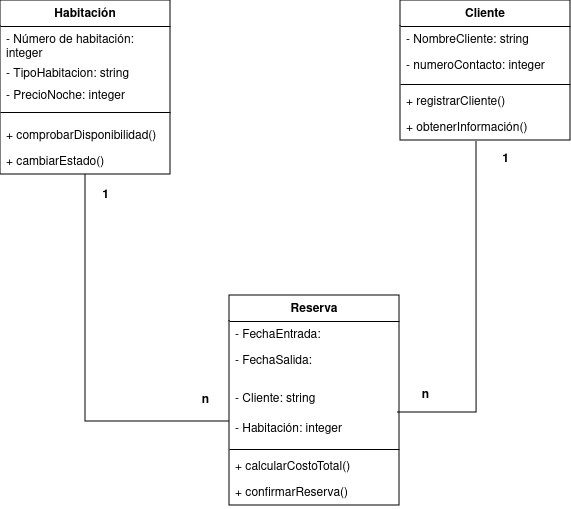

The diagram above was exported from draw.io. Its source (the exported page's mxGraphModel, read from the mxfile embedded in the PNG):
<mxGraphModel dx="638" dy="750" grid="1" gridSize="10" guides="1" tooltips="1" connect="1" arrows="1" fold="1" page="1" pageScale="1" pageWidth="827" pageHeight="1169" math="0" shadow="0">
  <root>
    <mxCell id="0" />
    <mxCell id="1" parent="0" />
    <mxCell id="Ew-QKpSsYNotm97fmRZC-28" value="Habitación" style="swimlane;fontStyle=1;align=center;verticalAlign=top;childLayout=stackLayout;horizontal=1;startSize=26;horizontalStack=0;resizeParent=1;resizeParentMax=0;resizeLast=0;collapsible=1;marginBottom=0;whiteSpace=wrap;html=1;" vertex="1" parent="1">
      <mxGeometry x="100" y="110" width="170" height="174" as="geometry" />
    </mxCell>
    <mxCell id="Ew-QKpSsYNotm97fmRZC-29" value="&lt;div&gt;- Número de habitación: integer&lt;br&gt;&lt;/div&gt;&lt;div&gt;&lt;br&gt;&lt;/div&gt;" style="text;strokeColor=none;fillColor=none;align=left;verticalAlign=top;spacingLeft=4;spacingRight=4;overflow=hidden;rotatable=0;points=[[0,0.5],[1,0.5]];portConstraint=eastwest;whiteSpace=wrap;html=1;" vertex="1" parent="Ew-QKpSsYNotm97fmRZC-28">
      <mxGeometry y="26" width="170" height="34" as="geometry" />
    </mxCell>
    <mxCell id="Ew-QKpSsYNotm97fmRZC-32" value="- TipoHabitacion: string" style="text;strokeColor=none;fillColor=none;align=left;verticalAlign=top;spacingLeft=4;spacingRight=4;overflow=hidden;rotatable=0;points=[[0,0.5],[1,0.5]];portConstraint=eastwest;whiteSpace=wrap;html=1;" vertex="1" parent="Ew-QKpSsYNotm97fmRZC-28">
      <mxGeometry y="60" width="170" height="22" as="geometry" />
    </mxCell>
    <mxCell id="Ew-QKpSsYNotm97fmRZC-33" value="- PrecioNoche: integer" style="text;strokeColor=none;fillColor=none;align=left;verticalAlign=top;spacingLeft=4;spacingRight=4;overflow=hidden;rotatable=0;points=[[0,0.5],[1,0.5]];portConstraint=eastwest;whiteSpace=wrap;html=1;" vertex="1" parent="Ew-QKpSsYNotm97fmRZC-28">
      <mxGeometry y="82" width="170" height="20" as="geometry" />
    </mxCell>
    <mxCell id="Ew-QKpSsYNotm97fmRZC-30" value="" style="line;strokeWidth=1;fillColor=none;align=left;verticalAlign=middle;spacingTop=-1;spacingLeft=3;spacingRight=3;rotatable=0;labelPosition=right;points=[];portConstraint=eastwest;strokeColor=inherit;" vertex="1" parent="Ew-QKpSsYNotm97fmRZC-28">
      <mxGeometry y="102" width="170" height="20" as="geometry" />
    </mxCell>
    <mxCell id="Ew-QKpSsYNotm97fmRZC-31" value="+ comprobarDisponibilidad()" style="text;strokeColor=none;fillColor=none;align=left;verticalAlign=top;spacingLeft=4;spacingRight=4;overflow=hidden;rotatable=0;points=[[0,0.5],[1,0.5]];portConstraint=eastwest;whiteSpace=wrap;html=1;" vertex="1" parent="Ew-QKpSsYNotm97fmRZC-28">
      <mxGeometry y="122" width="170" height="26" as="geometry" />
    </mxCell>
    <mxCell id="Ew-QKpSsYNotm97fmRZC-34" value="+ cambiarEstado()" style="text;strokeColor=none;fillColor=none;align=left;verticalAlign=top;spacingLeft=4;spacingRight=4;overflow=hidden;rotatable=0;points=[[0,0.5],[1,0.5]];portConstraint=eastwest;whiteSpace=wrap;html=1;" vertex="1" parent="Ew-QKpSsYNotm97fmRZC-28">
      <mxGeometry y="148" width="170" height="26" as="geometry" />
    </mxCell>
    <mxCell id="Ew-QKpSsYNotm97fmRZC-35" value="Cliente" style="swimlane;fontStyle=1;align=center;verticalAlign=top;childLayout=stackLayout;horizontal=1;startSize=26;horizontalStack=0;resizeParent=1;resizeParentMax=0;resizeLast=0;collapsible=1;marginBottom=0;whiteSpace=wrap;html=1;" vertex="1" parent="1">
      <mxGeometry x="500" y="110" width="170" height="140" as="geometry" />
    </mxCell>
    <mxCell id="Ew-QKpSsYNotm97fmRZC-36" value="- NombreCliente: string" style="text;strokeColor=none;fillColor=none;align=left;verticalAlign=top;spacingLeft=4;spacingRight=4;overflow=hidden;rotatable=0;points=[[0,0.5],[1,0.5]];portConstraint=eastwest;whiteSpace=wrap;html=1;" vertex="1" parent="Ew-QKpSsYNotm97fmRZC-35">
      <mxGeometry y="26" width="170" height="26" as="geometry" />
    </mxCell>
    <mxCell id="Ew-QKpSsYNotm97fmRZC-37" value="- numeroContacto: integer" style="text;strokeColor=none;fillColor=none;align=left;verticalAlign=top;spacingLeft=4;spacingRight=4;overflow=hidden;rotatable=0;points=[[0,0.5],[1,0.5]];portConstraint=eastwest;whiteSpace=wrap;html=1;" vertex="1" parent="Ew-QKpSsYNotm97fmRZC-35">
      <mxGeometry y="52" width="170" height="28" as="geometry" />
    </mxCell>
    <mxCell id="Ew-QKpSsYNotm97fmRZC-39" value="" style="line;strokeWidth=1;fillColor=none;align=left;verticalAlign=middle;spacingTop=-1;spacingLeft=3;spacingRight=3;rotatable=0;labelPosition=right;points=[];portConstraint=eastwest;strokeColor=inherit;" vertex="1" parent="Ew-QKpSsYNotm97fmRZC-35">
      <mxGeometry y="80" width="170" height="8" as="geometry" />
    </mxCell>
    <mxCell id="Ew-QKpSsYNotm97fmRZC-40" value="+ registrarCliente()" style="text;strokeColor=none;fillColor=none;align=left;verticalAlign=top;spacingLeft=4;spacingRight=4;overflow=hidden;rotatable=0;points=[[0,0.5],[1,0.5]];portConstraint=eastwest;whiteSpace=wrap;html=1;" vertex="1" parent="Ew-QKpSsYNotm97fmRZC-35">
      <mxGeometry y="88" width="170" height="26" as="geometry" />
    </mxCell>
    <mxCell id="Ew-QKpSsYNotm97fmRZC-41" value="+ obtenerInformación()" style="text;strokeColor=none;fillColor=none;align=left;verticalAlign=top;spacingLeft=4;spacingRight=4;overflow=hidden;rotatable=0;points=[[0,0.5],[1,0.5]];portConstraint=eastwest;whiteSpace=wrap;html=1;" vertex="1" parent="Ew-QKpSsYNotm97fmRZC-35">
      <mxGeometry y="114" width="170" height="26" as="geometry" />
    </mxCell>
    <mxCell id="Ew-QKpSsYNotm97fmRZC-42" value="Reserva" style="swimlane;fontStyle=1;align=center;verticalAlign=top;childLayout=stackLayout;horizontal=1;startSize=26;horizontalStack=0;resizeParent=1;resizeParentMax=0;resizeLast=0;collapsible=1;marginBottom=0;whiteSpace=wrap;html=1;" vertex="1" parent="1">
      <mxGeometry x="329" y="405" width="170" height="210" as="geometry" />
    </mxCell>
    <mxCell id="Ew-QKpSsYNotm97fmRZC-43" value="- FechaEntrada: " style="text;strokeColor=none;fillColor=none;align=left;verticalAlign=top;spacingLeft=4;spacingRight=4;overflow=hidden;rotatable=0;points=[[0,0.5],[1,0.5]];portConstraint=eastwest;whiteSpace=wrap;html=1;" vertex="1" parent="Ew-QKpSsYNotm97fmRZC-42">
      <mxGeometry y="26" width="170" height="26" as="geometry" />
    </mxCell>
    <mxCell id="Ew-QKpSsYNotm97fmRZC-44" value="- FechaSalida:" style="text;strokeColor=none;fillColor=none;align=left;verticalAlign=top;spacingLeft=4;spacingRight=4;overflow=hidden;rotatable=0;points=[[0,0.5],[1,0.5]];portConstraint=eastwest;whiteSpace=wrap;html=1;" vertex="1" parent="Ew-QKpSsYNotm97fmRZC-42">
      <mxGeometry y="52" width="170" height="38" as="geometry" />
    </mxCell>
    <mxCell id="Ew-QKpSsYNotm97fmRZC-45" value="&lt;div&gt;- Cliente: string&lt;/div&gt;&lt;div&gt;&lt;br&gt;&lt;/div&gt;" style="text;strokeColor=none;fillColor=none;align=left;verticalAlign=top;spacingLeft=4;spacingRight=4;overflow=hidden;rotatable=0;points=[[0,0.5],[1,0.5]];portConstraint=eastwest;whiteSpace=wrap;html=1;" vertex="1" parent="Ew-QKpSsYNotm97fmRZC-42">
      <mxGeometry y="90" width="170" height="30" as="geometry" />
    </mxCell>
    <mxCell id="Ew-QKpSsYNotm97fmRZC-49" value="- Habitación: integer" style="text;strokeColor=none;fillColor=none;align=left;verticalAlign=top;spacingLeft=4;spacingRight=4;overflow=hidden;rotatable=0;points=[[0,0.5],[1,0.5]];portConstraint=eastwest;whiteSpace=wrap;html=1;" vertex="1" parent="Ew-QKpSsYNotm97fmRZC-42">
      <mxGeometry y="120" width="170" height="30" as="geometry" />
    </mxCell>
    <mxCell id="Ew-QKpSsYNotm97fmRZC-46" value="" style="line;strokeWidth=1;fillColor=none;align=left;verticalAlign=middle;spacingTop=-1;spacingLeft=3;spacingRight=3;rotatable=0;labelPosition=right;points=[];portConstraint=eastwest;strokeColor=inherit;" vertex="1" parent="Ew-QKpSsYNotm97fmRZC-42">
      <mxGeometry y="150" width="170" height="8" as="geometry" />
    </mxCell>
    <mxCell id="Ew-QKpSsYNotm97fmRZC-47" value="+ calcularCostoTotal()" style="text;strokeColor=none;fillColor=none;align=left;verticalAlign=top;spacingLeft=4;spacingRight=4;overflow=hidden;rotatable=0;points=[[0,0.5],[1,0.5]];portConstraint=eastwest;whiteSpace=wrap;html=1;" vertex="1" parent="Ew-QKpSsYNotm97fmRZC-42">
      <mxGeometry y="158" width="170" height="26" as="geometry" />
    </mxCell>
    <mxCell id="Ew-QKpSsYNotm97fmRZC-48" value="+ confirmarReserva()" style="text;strokeColor=none;fillColor=none;align=left;verticalAlign=top;spacingLeft=4;spacingRight=4;overflow=hidden;rotatable=0;points=[[0,0.5],[1,0.5]];portConstraint=eastwest;whiteSpace=wrap;html=1;" vertex="1" parent="Ew-QKpSsYNotm97fmRZC-42">
      <mxGeometry y="184" width="170" height="26" as="geometry" />
    </mxCell>
    <mxCell id="Ew-QKpSsYNotm97fmRZC-53" style="edgeStyle=orthogonalEdgeStyle;rounded=0;orthogonalLoop=1;jettySize=auto;html=1;entryX=0;entryY=0.2;entryDx=0;entryDy=0;entryPerimeter=0;endArrow=none;endFill=0;" edge="1" parent="1" source="Ew-QKpSsYNotm97fmRZC-28" target="Ew-QKpSsYNotm97fmRZC-49">
      <mxGeometry relative="1" as="geometry" />
    </mxCell>
    <mxCell id="Ew-QKpSsYNotm97fmRZC-54" style="edgeStyle=orthogonalEdgeStyle;rounded=0;orthogonalLoop=1;jettySize=auto;html=1;entryX=0.988;entryY=0.9;entryDx=0;entryDy=0;entryPerimeter=0;endArrow=none;endFill=0;exitX=0.447;exitY=1.038;exitDx=0;exitDy=0;exitPerimeter=0;" edge="1" parent="1" source="Ew-QKpSsYNotm97fmRZC-41" target="Ew-QKpSsYNotm97fmRZC-45">
      <mxGeometry relative="1" as="geometry">
        <mxPoint x="500" y="294" as="sourcePoint" />
        <mxPoint x="644" y="541" as="targetPoint" />
      </mxGeometry>
    </mxCell>
    <mxCell id="Ew-QKpSsYNotm97fmRZC-55" value="&lt;b&gt;1&lt;/b&gt;" style="text;html=1;align=center;verticalAlign=middle;resizable=0;points=[];autosize=1;strokeColor=none;fillColor=none;" vertex="1" parent="1">
      <mxGeometry x="590" y="254" width="30" height="30" as="geometry" />
    </mxCell>
    <mxCell id="Ew-QKpSsYNotm97fmRZC-56" value="&lt;b&gt;n&lt;/b&gt;" style="text;html=1;align=center;verticalAlign=middle;resizable=0;points=[];autosize=1;strokeColor=none;fillColor=none;" vertex="1" parent="1">
      <mxGeometry x="510" y="490" width="30" height="30" as="geometry" />
    </mxCell>
    <mxCell id="Ew-QKpSsYNotm97fmRZC-57" value="&lt;b&gt;n&lt;/b&gt;" style="text;html=1;align=center;verticalAlign=middle;resizable=0;points=[];autosize=1;strokeColor=none;fillColor=none;" vertex="1" parent="1">
      <mxGeometry x="290" y="495" width="30" height="30" as="geometry" />
    </mxCell>
    <mxCell id="Ew-QKpSsYNotm97fmRZC-58" value="&lt;b&gt;1&lt;/b&gt;" style="text;html=1;align=center;verticalAlign=middle;resizable=0;points=[];autosize=1;strokeColor=none;fillColor=none;" vertex="1" parent="1">
      <mxGeometry x="190" y="290" width="30" height="30" as="geometry" />
    </mxCell>
  </root>
</mxGraphModel>